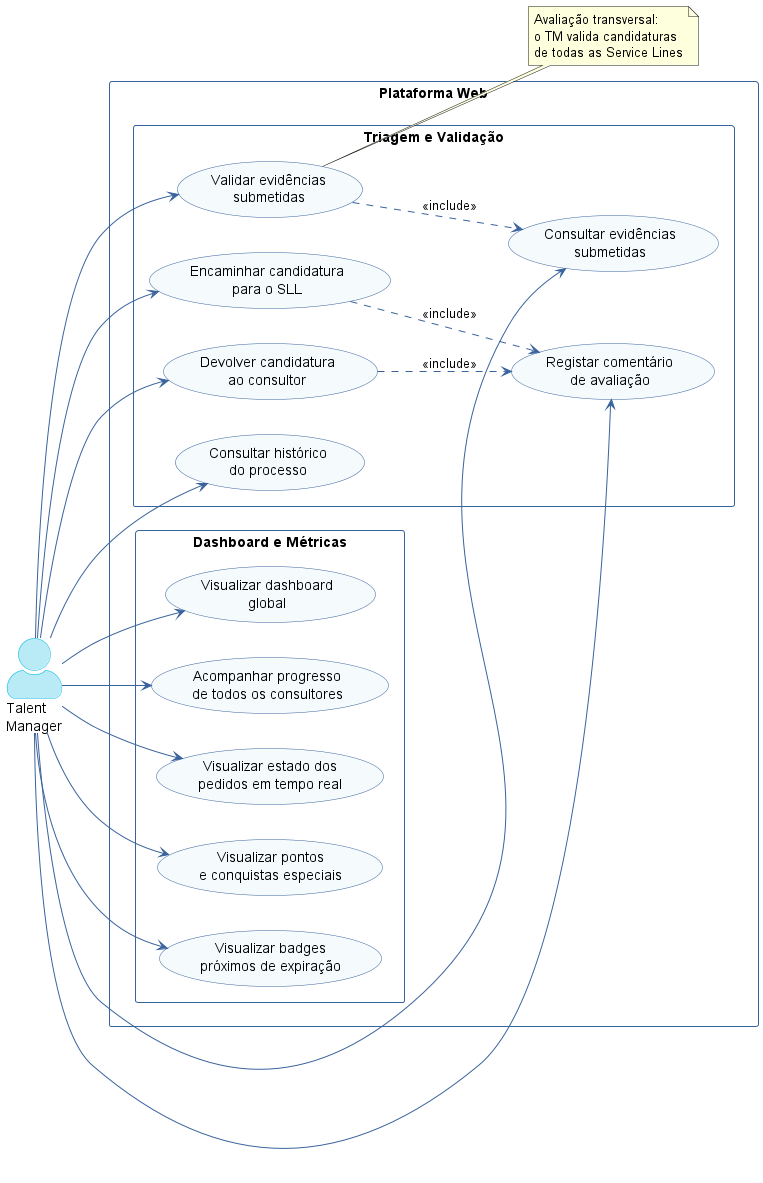

The diagram above was rendered by PlantUML. Its source (embedded in the PNG):
@startuml use-case-tm-2
left to right direction
skinparam actorStyle awesome
skinparam packageStyle rectangle
skinparam usecaseBackgroundColor #F5FAFD
skinparam usecaseBorderColor #39639C
skinparam actorBackgroundColor #B9EBF6
skinparam actorBorderColor #00B8E0
skinparam arrowColor #39639C
skinparam packageBorderColor #39639C
skinparam packageFontColor #39639C
skinparam defaultFontName Inter

actor "Talent\nManager" as TM

rectangle "Plataforma Web" {

  package "Triagem e Validação" {
    usecase "Validar evidências\nsubmetidas" as UC20
    usecase "Encaminhar candidatura\npara o SLL" as UC21
    usecase "Devolver candidatura\nao consultor" as UC22
    usecase "Registar comentário\nde avaliação" as UC23
    usecase "Consultar histórico\ndo processo" as UC24
    usecase "Consultar evidências\nsubmetidas" as UC25
  }

  package "Dashboard e Métricas" {
    usecase "Visualizar dashboard\nglobal" as UC30
    usecase "Acompanhar progresso\nde todos os consultores" as UC31
    usecase "Visualizar estado dos\npedidos em tempo real" as UC32
    usecase "Visualizar pontos\ne conquistas especiais" as UC33
    usecase "Visualizar badges\npróximos de expiração" as UC34
  }
}

TM --> UC20
TM --> UC21
TM --> UC22
TM --> UC23
TM --> UC24
TM --> UC25

TM --> UC30
TM --> UC31
TM --> UC32
TM --> UC33
TM --> UC34

UC20 ..> UC25 : <<include>>
UC21 ..> UC23 : <<include>>
UC22 ..> UC23 : <<include>>

note right of UC20
  Avaliação transversal:
  o TM valida candidaturas
  de todas as Service Lines
end note

@enduml